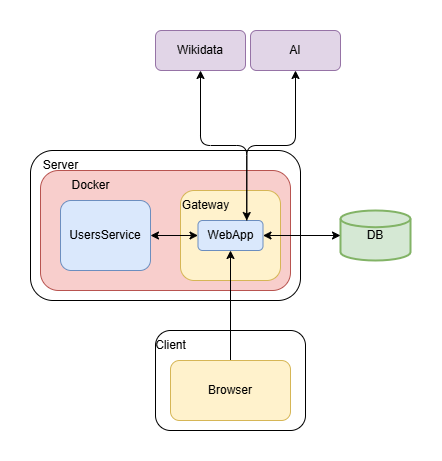

The diagram above was exported from draw.io. Its source (the exported page's mxGraphModel, read from the mxfile embedded in the PNG):
<mxGraphModel dx="1418" dy="794" grid="1" gridSize="10" guides="1" tooltips="1" connect="1" arrows="1" fold="1" page="1" pageScale="1" pageWidth="827" pageHeight="1169" background="none" math="0" shadow="0">
  <root>
    <mxCell id="0" />
    <mxCell id="1" parent="0" />
    <mxCell id="hS_EiqM2bFFW0Py7pRFi-4" value="" style="rounded=1;whiteSpace=wrap;html=1;" parent="1" vertex="1">
      <mxGeometry x="130" y="340" width="270" height="150" as="geometry" />
    </mxCell>
    <mxCell id="hS_EiqM2bFFW0Py7pRFi-6" value="" style="rounded=1;whiteSpace=wrap;html=1;fillColor=#f8cecc;strokeColor=#b85450;" parent="1" vertex="1">
      <mxGeometry x="140" y="360" width="250" height="120" as="geometry" />
    </mxCell>
    <mxCell id="qOaYuGQx49FTnQPd9vPn-1" value="" style="rounded=1;whiteSpace=wrap;html=1;fillColor=#fff2cc;strokeColor=#d6b656;" vertex="1" parent="1">
      <mxGeometry x="280" y="380" width="100" height="90" as="geometry" />
    </mxCell>
    <mxCell id="hS_EiqM2bFFW0Py7pRFi-1" value="Wikidata" style="rounded=1;whiteSpace=wrap;html=1;fillColor=#e1d5e7;strokeColor=#9673a6;" parent="1" vertex="1">
      <mxGeometry x="255" y="220" width="90" height="40" as="geometry" />
    </mxCell>
    <mxCell id="hS_EiqM2bFFW0Py7pRFi-5" value="Server" style="text;html=1;align=center;verticalAlign=middle;resizable=0;points=[];autosize=1;strokeColor=none;fillColor=none;" parent="1" vertex="1">
      <mxGeometry x="130" y="340" width="60" height="30" as="geometry" />
    </mxCell>
    <mxCell id="hS_EiqM2bFFW0Py7pRFi-2" value="DB" style="strokeWidth=2;html=1;shape=mxgraph.flowchart.database;whiteSpace=wrap;rounded=1;fillColor=#d5e8d4;strokeColor=#82b366;" parent="1" vertex="1">
      <mxGeometry x="440" y="400" width="70" height="50" as="geometry" />
    </mxCell>
    <mxCell id="qOaYuGQx49FTnQPd9vPn-3" value="" style="edgeStyle=orthogonalEdgeStyle;rounded=0;orthogonalLoop=1;jettySize=auto;html=1;" edge="1" parent="1" source="qOaYuGQx49FTnQPd9vPn-2" target="hS_EiqM2bFFW0Py7pRFi-8">
      <mxGeometry relative="1" as="geometry" />
    </mxCell>
    <mxCell id="hS_EiqM2bFFW0Py7pRFi-7" value="Docker" style="text;html=1;align=center;verticalAlign=middle;resizable=0;points=[];autosize=1;strokeColor=none;fillColor=none;" parent="1" vertex="1">
      <mxGeometry x="160" y="360" width="60" height="30" as="geometry" />
    </mxCell>
    <mxCell id="hS_EiqM2bFFW0Py7pRFi-8" value="WebApp" style="rounded=1;whiteSpace=wrap;html=1;fillColor=#dae8fc;strokeColor=#6c8ebf;" parent="1" vertex="1">
      <mxGeometry x="297.5" y="410" width="65" height="30" as="geometry" />
    </mxCell>
    <mxCell id="hS_EiqM2bFFW0Py7pRFi-11" value="" style="endArrow=classic;startArrow=classic;html=1;rounded=1;exitX=1;exitY=0.5;exitDx=0;exitDy=0;entryX=0;entryY=0.5;entryDx=0;entryDy=0;entryPerimeter=0;" parent="1" source="hS_EiqM2bFFW0Py7pRFi-8" target="hS_EiqM2bFFW0Py7pRFi-2" edge="1">
      <mxGeometry width="50" height="50" relative="1" as="geometry">
        <mxPoint x="359" y="425" as="sourcePoint" />
        <mxPoint x="409" y="425" as="targetPoint" />
      </mxGeometry>
    </mxCell>
    <mxCell id="hS_EiqM2bFFW0Py7pRFi-15" style="edgeStyle=orthogonalEdgeStyle;rounded=1;orthogonalLoop=1;jettySize=auto;html=1;entryX=0.75;entryY=0;entryDx=0;entryDy=0;startArrow=classic;startFill=1;" parent="1" source="hS_EiqM2bFFW0Py7pRFi-13" target="hS_EiqM2bFFW0Py7pRFi-8" edge="1">
      <mxGeometry relative="1" as="geometry" />
    </mxCell>
    <mxCell id="hS_EiqM2bFFW0Py7pRFi-13" value="AI" style="rounded=1;whiteSpace=wrap;html=1;fillColor=#e1d5e7;strokeColor=#9673a6;" parent="1" vertex="1">
      <mxGeometry x="350" y="220" width="90" height="40" as="geometry" />
    </mxCell>
    <mxCell id="hS_EiqM2bFFW0Py7pRFi-14" style="edgeStyle=orthogonalEdgeStyle;rounded=1;orthogonalLoop=1;jettySize=auto;html=1;entryX=0.75;entryY=0;entryDx=0;entryDy=0;startArrow=classic;startFill=1;endArrow=none;endFill=0;" parent="1" source="hS_EiqM2bFFW0Py7pRFi-1" target="hS_EiqM2bFFW0Py7pRFi-8" edge="1">
      <mxGeometry relative="1" as="geometry" />
    </mxCell>
    <mxCell id="hS_EiqM2bFFW0Py7pRFi-17" value="" style="rounded=1;whiteSpace=wrap;html=1;" parent="1" vertex="1">
      <mxGeometry x="255" y="520" width="150" height="100" as="geometry" />
    </mxCell>
    <mxCell id="hS_EiqM2bFFW0Py7pRFi-18" value="Client" style="text;html=1;align=center;verticalAlign=middle;resizable=0;points=[];autosize=1;strokeColor=none;fillColor=none;" parent="1" vertex="1">
      <mxGeometry x="245" y="520" width="50" height="30" as="geometry" />
    </mxCell>
    <mxCell id="hS_EiqM2bFFW0Py7pRFi-22" style="edgeStyle=orthogonalEdgeStyle;rounded=1;orthogonalLoop=1;jettySize=auto;html=1;entryX=0.5;entryY=1;entryDx=0;entryDy=0;" parent="1" source="hS_EiqM2bFFW0Py7pRFi-21" target="hS_EiqM2bFFW0Py7pRFi-8" edge="1">
      <mxGeometry relative="1" as="geometry" />
    </mxCell>
    <mxCell id="hS_EiqM2bFFW0Py7pRFi-21" value="Browser" style="rounded=1;whiteSpace=wrap;html=1;fillColor=#fff2cc;strokeColor=#d6b656;" parent="1" vertex="1">
      <mxGeometry x="270" y="550" width="120" height="60" as="geometry" />
    </mxCell>
    <mxCell id="qOaYuGQx49FTnQPd9vPn-2" value="Gateway" style="text;html=1;align=center;verticalAlign=middle;resizable=0;points=[];autosize=1;strokeColor=none;fillColor=none;" vertex="1" parent="1">
      <mxGeometry x="270" y="380" width="70" height="30" as="geometry" />
    </mxCell>
    <mxCell id="qOaYuGQx49FTnQPd9vPn-5" value="" style="endArrow=classic;startArrow=classic;html=1;rounded=0;entryX=0;entryY=0.5;entryDx=0;entryDy=0;exitX=1;exitY=0.5;exitDx=0;exitDy=0;" edge="1" parent="1" source="qOaYuGQx49FTnQPd9vPn-6" target="hS_EiqM2bFFW0Py7pRFi-8">
      <mxGeometry width="50" height="50" relative="1" as="geometry">
        <mxPoint x="160" y="460" as="sourcePoint" />
        <mxPoint x="210" y="410" as="targetPoint" />
      </mxGeometry>
    </mxCell>
    <mxCell id="qOaYuGQx49FTnQPd9vPn-6" value="UsersService" style="rounded=1;whiteSpace=wrap;html=1;fillColor=#dae8fc;strokeColor=#6c8ebf;" vertex="1" parent="1">
      <mxGeometry x="160" y="390" width="90" height="70" as="geometry" />
    </mxCell>
  </root>
</mxGraphModel>